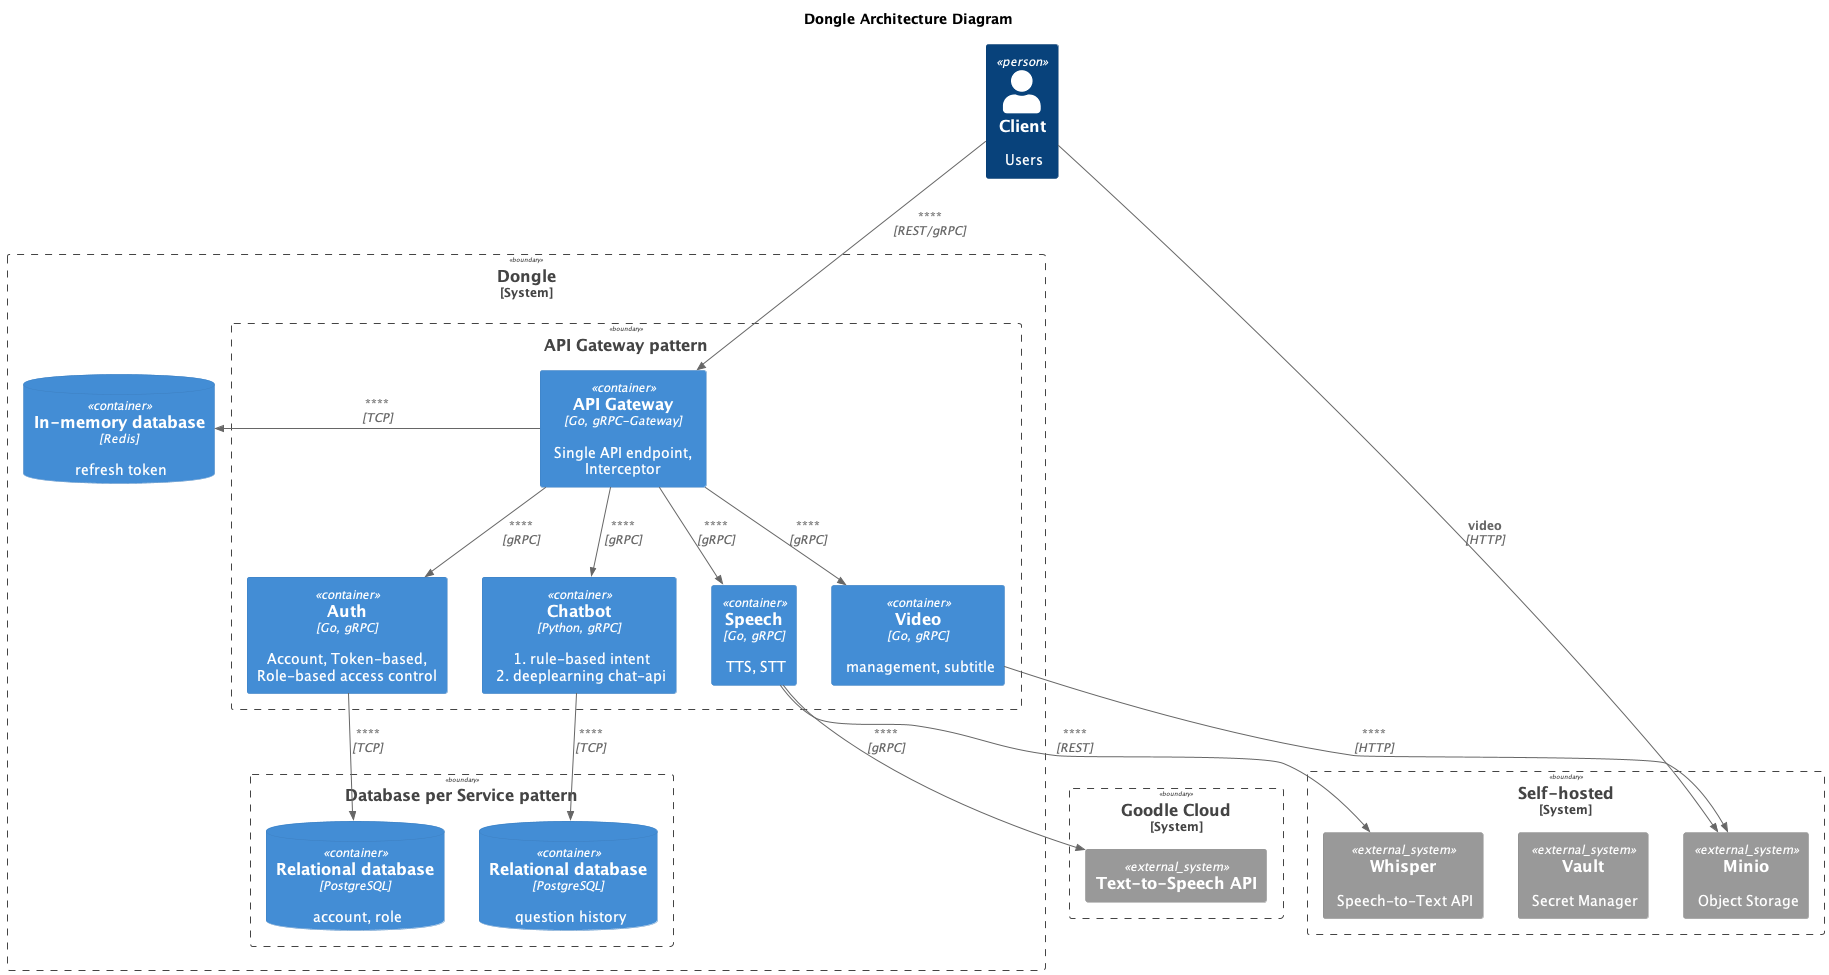

The diagram above was rendered by PlantUML. Its source (embedded in the PNG):
@startuml app_arch_level1
!include <c4/C4_Component.puml>  
title Dongle Architecture Diagram

Person(client, "Client" , "Users")


System_Boundary(c1, "Dongle") {
    Boundary(c2, "API Gateway pattern") {
        Container(api_gateway, "API Gateway", "Go, gRPC-Gateway","Single API endpoint, Interceptor")
        Container(auth, "Auth", "Go, gRPC", "Account, Token-based, Role-based access control")
        Container(speech, "Speech", "Go, gRPC", "TTS, STT")
        Container(chatbot, "Chatbot", "Python, gRPC", "1. rule-based intent\n 2. deeplearning chat-api")
        Container(video, "Video", "Go, gRPC","management, subtitle")
    }
    ContainerDb(auth_memorydb, "In-memory database", "Redis", "refresh token")
    Boundary(c2_db, "Database per Service pattern") {
        ContainerDb(auth_rdb, "Relational database", "PostgreSQL", "account, role")
        ContainerDb(chatbot_rdb, "Relational database", "PostgreSQL", "question history")
    }

}


System_Boundary(c1_gcp, "Goodle Cloud") {
    System_Ext(texttospeech, "Text-to-Speech API")
}

System_Boundary(c1_onpremise, "Self-hosted") {
    System_Ext(minio, "Minio", "Object Storage")
    System_Ext(Vault, "Vault", "Secret Manager")
    System_Ext(whisper, "Whisper", "Speech-to-Text API")
}


Rel(client, api_gateway, "", "REST/gRPC")
Rel(api_gateway, auth, "", "gRPC")
Rel(api_gateway, speech, "", "gRPC")
Rel(api_gateway, chatbot, "", "gRPC")
Rel(api_gateway, video, "", "gRPC")
Rel_R(api_gateway, auth_memorydb, "", "TCP")
Rel(auth, auth_rdb, "", "TCP")
Rel(speech, whisper, "", "REST")
Rel(speech, texttospeech, "", "gRPC")
Rel(chatbot, chatbot_rdb, "", "TCP")
Rel(video, minio, "", "HTTP")
Rel(client, minio, "video", "HTTP")



@enduml